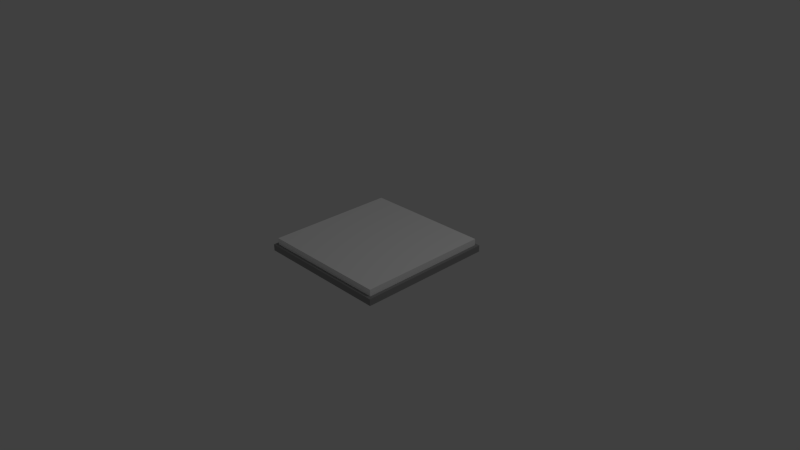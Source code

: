 # Source: tile.blend  (saved by Blender 2.56.0; exported with 4.5.12 LTS)
import bpy
from mathutils import Matrix  # noqa: F401  (used for matrix-valued properties, if any)

bpy.ops.wm.read_factory_settings(use_empty=True)
scene = bpy.context.scene
scene.name = 'Scene'

# ---- collections
col_collection_1 = bpy.data.collections.new('Collection 1'); scene.collection.children.link(col_collection_1)

# ---- materials (node trees are filled in below, after node groups)
mat_materialtilesurface = bpy.data.materials.new('MaterialTileSurface')
mat_materialtilesurface.alpha_threshold = 0.0
mat_materialtilesurface.use_transparent_shadow = False
mat_materialtilesurface.diffuse_color = (1.0, 1.0, 1.0, 1.0)
mat_materialtilesurface.roughness = 0.5
mat_materialtilesurface.line_color = (0.0, 0.0, 0.0, 1.0)
mat_materialtilecrack = bpy.data.materials.new('MaterialTileCrack')
mat_materialtilecrack.alpha_threshold = 0.0
mat_materialtilecrack.use_transparent_shadow = False
mat_materialtilecrack.diffuse_color = (0.3185, 0.3185, 0.3185, 1.0)
mat_materialtilecrack.roughness = 0.5
mat_materialtilecrack.line_color = (0.0, 0.0, 0.0, 1.0)

# ---- material node trees

# ---- world
world_world = bpy.data.worlds.new('World'); scene.world = world_world
world_world.color = (0.05088, 0.05088, 0.05088)
world_world.use_sun_shadow = False
world_world.sun_shadow_jitter_overblur = 0.0
world_world.cycles.sampling_method = 'MANUAL'
world_world.cycles.sample_map_resolution = 256

# ---- cameras
cam_camera = bpy.data.cameras.new('Camera')
cam_camera.clip_end = 100.0
cam_camera.lens = 35.0
cam_camera.ortho_scale = 7.314
cam_camera.dof.focus_distance = 0.0
cam_camera.dof.aperture_fstop = 128.0

# ---- lights
light_lamp = bpy.data.lights.new('Lamp', 'POINT')
light_lamp.transmission_factor = 0.0
light_lamp.cutoff_distance = 30.0
light_lamp.energy = 100.0
light_lamp.shadow_buffer_clip_start = 1.001
light_lamp.shadow_soft_size = 1.0
light_lamp.shadow_maximum_resolution = 0.006
light_lamp.use_absolute_resolution = True
light_lamp.cycles.use_multiple_importance_sampling = False

# ---- meshes
me_plane = bpy.data.meshes.new('Plane')
me_plane.from_pydata([(1.0, -1.0, 0.0), (-1.0, -1.0, 0.0), (-1.0, 1.0, 0.0), (1.0, 1.0, 0.0), (1.0, 1.0, 0.1), (-1.0, 1.0, 0.1), (-1.0, -1.0, 0.1), (1.0, -1.0, 0.1), (1.0, -1.0, 0.2), (-1.0, -1.0, 0.2), (-1.0, 1.0, 0.2), (1.0, 1.0, 0.2), (1.0, 1.04, 0.1), (-1.0, 1.04, 0.1), (1.0, 1.04, 0.0), (-1.0, 1.04, 0.0), (-1.05, 1.0, 0.0), (-1.05, 1.0, 0.1), (-1.05, -1.0, 0.1), (-1.05, -1.0, 0.0), (1.05, -1.0, 0.0), (1.05, -1.0, 0.1), (1.05, 1.0, 0.1), (1.05, 1.0, 0.0), (-1.0, -1.05, 0.1), (1.0, -1.05, 0.1), (1.0, -1.05, 0.0), (-1.0, -1.05, 0.0), (1.05, 1.04, 0.0), (1.05, 1.04, 0.1), (-1.05, 1.04, 0.1), (-1.05, 1.04, 0.0), (1.05, -1.05, 0.1), (1.05, -1.05, 0.0), (-1.05, -1.05, 0.1), (-1.05, -1.05, 0.0)], [], [(3, 0, 1, 2), (6, 7, 8, 9), (4, 5, 10, 11), (7, 4, 11, 8), (5, 6, 9, 10), (11, 10, 9, 8), (5, 4, 12, 13), (3, 2, 15, 14), (14, 15, 13, 12), (6, 5, 17, 18), (2, 1, 19, 16), (16, 19, 18, 17), (4, 7, 21, 22), (0, 3, 23, 20), (20, 23, 22, 21), (7, 6, 24, 25), (1, 0, 26, 27), (27, 26, 25, 24), (12, 29, 28, 14), (4, 22, 29, 12), (23, 28, 29, 22), (3, 14, 28, 23), (2, 15, 31, 16), (5, 13, 30, 17), (13, 15, 31, 30), (16, 17, 30, 31), (0, 20, 33, 26), (25, 26, 33, 32), (7, 25, 32, 21), (20, 21, 32, 33), (1, 27, 35, 19), (24, 34, 35, 27), (18, 19, 35, 34), (6, 18, 34, 24)])
me_plane.polygons.foreach_set('material_index', [1, 0, 0, 0, 1, 0, 1, 1, 1, 1, 1, 1, 1, 1, 1, 1, 1, 1, 1, 1, 1, 1, 1, 1, 1, 1, 1, 1, 1, 1, 1, 1, 1, 1])
me_plane.materials.append(mat_materialtilesurface)
me_plane.materials.append(mat_materialtilecrack)
me_plane.use_remesh_preserve_volume = False
me_plane.use_remesh_preserve_attributes = False
me_plane.use_mirror_vertex_groups = False
me_plane.update()

# ---- objects
ob_tile = bpy.data.objects.new('Tile', me_plane)
ob_lamp = bpy.data.objects.new('Lamp', light_lamp)
ob_camera = bpy.data.objects.new('Camera', cam_camera)

# ---- transforms, parenting, visibility, modifiers, constraints
ob_tile.location = (0.0, 0.0, 0.0)
ob_tile.empty_display_type = 'ARROWS'
ob_tile.lineart.crease_threshold = 0.0
ob_lamp.location = (4.076, 1.005, 5.904)
ob_lamp.rotation_euler = (0.6503, 0.05522, 1.866)
ob_lamp.lock_rotations_4d = False
ob_lamp.empty_display_type = 'ARROWS'
ob_lamp.color = (0.0, 0.0, 0.0, 0.0)
ob_lamp.lineart.crease_threshold = 0.0
ob_camera.location = (7.481, -6.508, 5.344)
ob_camera.rotation_euler = (1.109, 0.01082, 0.8149)
ob_camera.lock_rotations_4d = False
ob_camera.empty_display_type = 'ARROWS'
ob_camera.color = (0.0, 0.0, 0.0, 0.0)
ob_camera.display_type = 'WIRE'
ob_camera.lineart.crease_threshold = 0.0

# ---- collection membership
col_collection_1.objects.link(ob_tile)
col_collection_1.objects.link(ob_lamp)
col_collection_1.objects.link(ob_camera)

# ---- scene / render settings (as saved in the file)
scene.camera = ob_camera
scene.frame_start = 1; scene.frame_end = 250; scene.frame_set(1)
scene.render.engine = 'BLENDER_EEVEE_NEXT'
scene.render.image_settings.color_mode = 'RGB'
scene.render.image_settings.compression = 90
scene.render.resolution_percentage = 50
scene.render.dither_intensity = 0.0
scene.render.bake_margin = 2
scene.render.bake_bias = 0.0
scene.cycles.use_denoising = False
scene.cycles.samples = 10
scene.cycles.sampling_pattern = 'TABULATED_SOBOL'
scene.cycles.light_sampling_threshold = 0.0
scene.cycles.use_adaptive_sampling = False
scene.cycles.use_light_tree = False
scene.cycles.blur_glossy = 0.0
scene.cycles.volume_bounces = 1
scene.cycles.pixel_filter_type = 'GAUSSIAN'
scene.cycles.sample_clamp_indirect = 0.0
scene.view_settings.view_transform = 'Standard'
bpy.context.view_layer.update()
